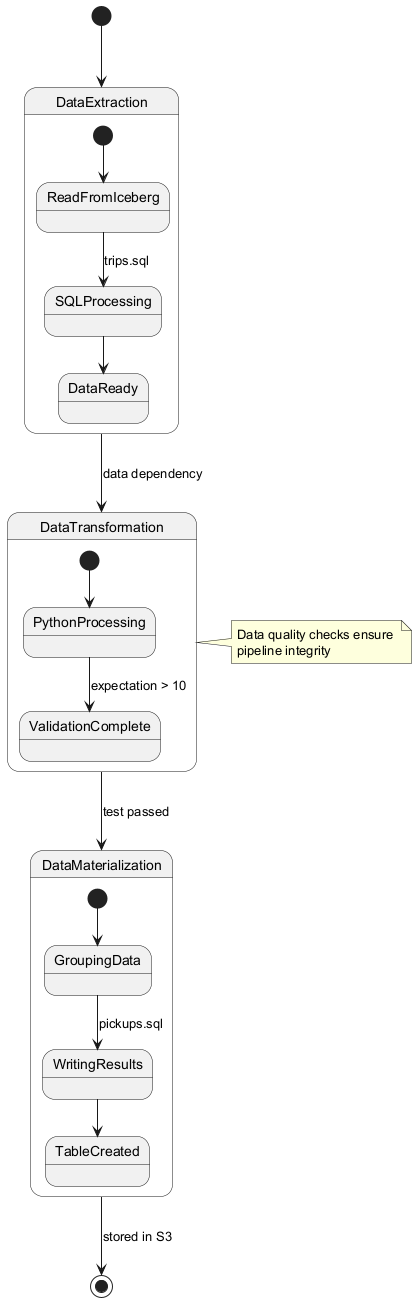

The diagram above was rendered by PlantUML. Its source (embedded in the PNG):
@startuml
[*] --> DataExtraction

state DataExtraction {
  [*] --> ReadFromIceberg
  ReadFromIceberg --> SQLProcessing : trips.sql
  SQLProcessing --> DataReady
}

state DataTransformation {
  [*] --> PythonProcessing
  PythonProcessing --> ValidationComplete : expectation > 10
}

state DataMaterialization {
  [*] --> GroupingData
  GroupingData --> WritingResults : pickups.sql
  WritingResults --> TableCreated
}

DataExtraction --> DataTransformation : data dependency
DataTransformation --> DataMaterialization : test passed
DataMaterialization --> [*] : stored in S3

note right of DataTransformation
  Data quality checks ensure 
  pipeline integrity
end note
@enduml